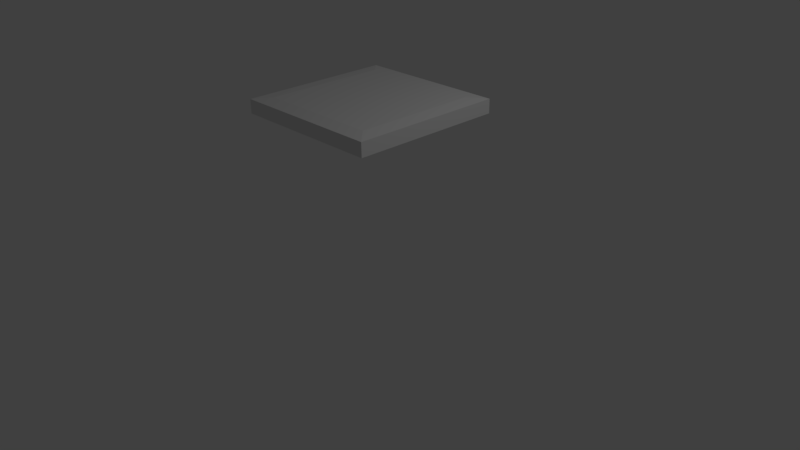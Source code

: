 # Source: platte0.blend  (saved by Blender 2.77.0; exported with 4.5.12 LTS)
import bpy
from mathutils import Matrix  # noqa: F401  (used for matrix-valued properties, if any)

bpy.ops.wm.read_factory_settings(use_empty=True)
scene = bpy.context.scene
scene.name = 'Scene'

# ---- collections
col_collection_1 = bpy.data.collections.new('Collection 1'); scene.collection.children.link(col_collection_1)

# ---- materials (node trees are filled in below, after node groups)
mat_material = bpy.data.materials.new('Material')
mat_material.alpha_threshold = 0.0
mat_material.use_transparent_shadow = False
mat_material.roughness = 0.5
mat_material.line_color = (0.0, 0.0, 0.0, 1.0)

# ---- material node trees

# ---- world
world_world = bpy.data.worlds.new('World'); scene.world = world_world
world_world.color = (0.05088, 0.05088, 0.05088)
world_world.use_sun_shadow = False
world_world.sun_shadow_jitter_overblur = 0.0
world_world.cycles.sampling_method = 'MANUAL'

# ---- cameras
cam_camera = bpy.data.cameras.new('Camera')
cam_camera.clip_end = 100.0
cam_camera.lens = 35.0
cam_camera.sensor_width = 32.0
cam_camera.sensor_height = 18.0
cam_camera.ortho_scale = 7.314
cam_camera.dof.focus_distance = 0.0
cam_camera.dof.aperture_fstop = 128.0

# ---- lights
light_lamp = bpy.data.lights.new('Lamp', 'POINT')
light_lamp.transmission_factor = 0.0
light_lamp.cutoff_distance = 30.0
light_lamp.energy = 100.0
light_lamp.shadow_buffer_clip_start = 1.001
light_lamp.shadow_soft_size = 0.1
light_lamp.shadow_maximum_resolution = 0.006
light_lamp.use_absolute_resolution = True

# ---- meshes
me_cube = bpy.data.meshes.new('Cube')
me_cube.from_pydata([(1.0, 1.0, -1.0), (1.0, -1.0, -1.0), (-1.0, -1.0, -1.0), (-1.0, 1.0, -1.0), (0.8, 0.8, 1.0), (1.0, 1.0, 0.8), (0.8, -0.8, 1.0), (1.0, -1.0, 0.8), (-0.8, -0.8, 1.0), (-1.0, -1.0, 0.8), (-0.8, 0.8, 1.0), (-1.0, 1.0, 0.8)], [], [(0, 1, 2, 3), (1, 7, 9, 2), (4, 10, 8, 6), (2, 9, 11, 3), (0, 5, 7, 1), (4, 6, 7, 5), (5, 11, 10, 4), (6, 8, 9, 7), (8, 10, 11, 9), (5, 0, 3, 11)])
me_cube.materials.append(mat_material)
me_cube.use_remesh_preserve_volume = False
me_cube.use_remesh_preserve_attributes = False
me_cube.use_mirror_vertex_groups = False
me_cube.update()

# ---- objects
ob_cube = bpy.data.objects.new('Cube', me_cube)
ob_lamp = bpy.data.objects.new('Lamp', light_lamp)
ob_camera = bpy.data.objects.new('Camera', cam_camera)

# ---- transforms, parenting, visibility, modifiers, constraints
ob_cube.location = (0.0, 0.0, 2.0)
ob_cube.scale = (1.0, 1.0, 0.1)
ob_cube.lock_rotations_4d = False
ob_cube.empty_display_type = 'ARROWS'
ob_cube.lineart.crease_threshold = 0.0
ob_lamp.location = (4.076, 1.005, 5.904)
ob_lamp.rotation_euler = (0.6503, 0.05522, 1.866)
ob_lamp.lock_rotations_4d = False
ob_lamp.empty_display_type = 'ARROWS'
ob_lamp.color = (0.0, 0.0, 0.0, 0.0)
ob_lamp.lineart.crease_threshold = 0.0
ob_camera.location = (7.481, -6.508, 5.344)
ob_camera.rotation_euler = (1.109, 0.01082, 0.8149)
ob_camera.lock_rotations_4d = False
ob_camera.empty_display_type = 'ARROWS'
ob_camera.color = (0.0, 0.0, 0.0, 0.0)
ob_camera.display_type = 'WIRE'
ob_camera.lineart.crease_threshold = 0.0

# ---- collection membership
col_collection_1.objects.link(ob_cube)
col_collection_1.objects.link(ob_lamp)
col_collection_1.objects.link(ob_camera)

# ---- scene / render settings (as saved in the file)
scene.camera = ob_camera
scene.frame_start = 1; scene.frame_end = 250; scene.frame_set(1)
scene.render.engine = 'BLENDER_EEVEE_NEXT'
scene.render.resolution_percentage = 50
scene.render.dither_intensity = 0.0
scene.cycles.use_denoising = False
scene.cycles.samples = 128
scene.cycles.sampling_pattern = 'TABULATED_SOBOL'
scene.cycles.light_sampling_threshold = 0.0
scene.cycles.use_adaptive_sampling = False
scene.cycles.use_light_tree = False
scene.cycles.blur_glossy = 0.0
scene.cycles.sample_clamp_indirect = 0.0
scene.view_settings.view_transform = 'Standard'
bpy.context.view_layer.update()
